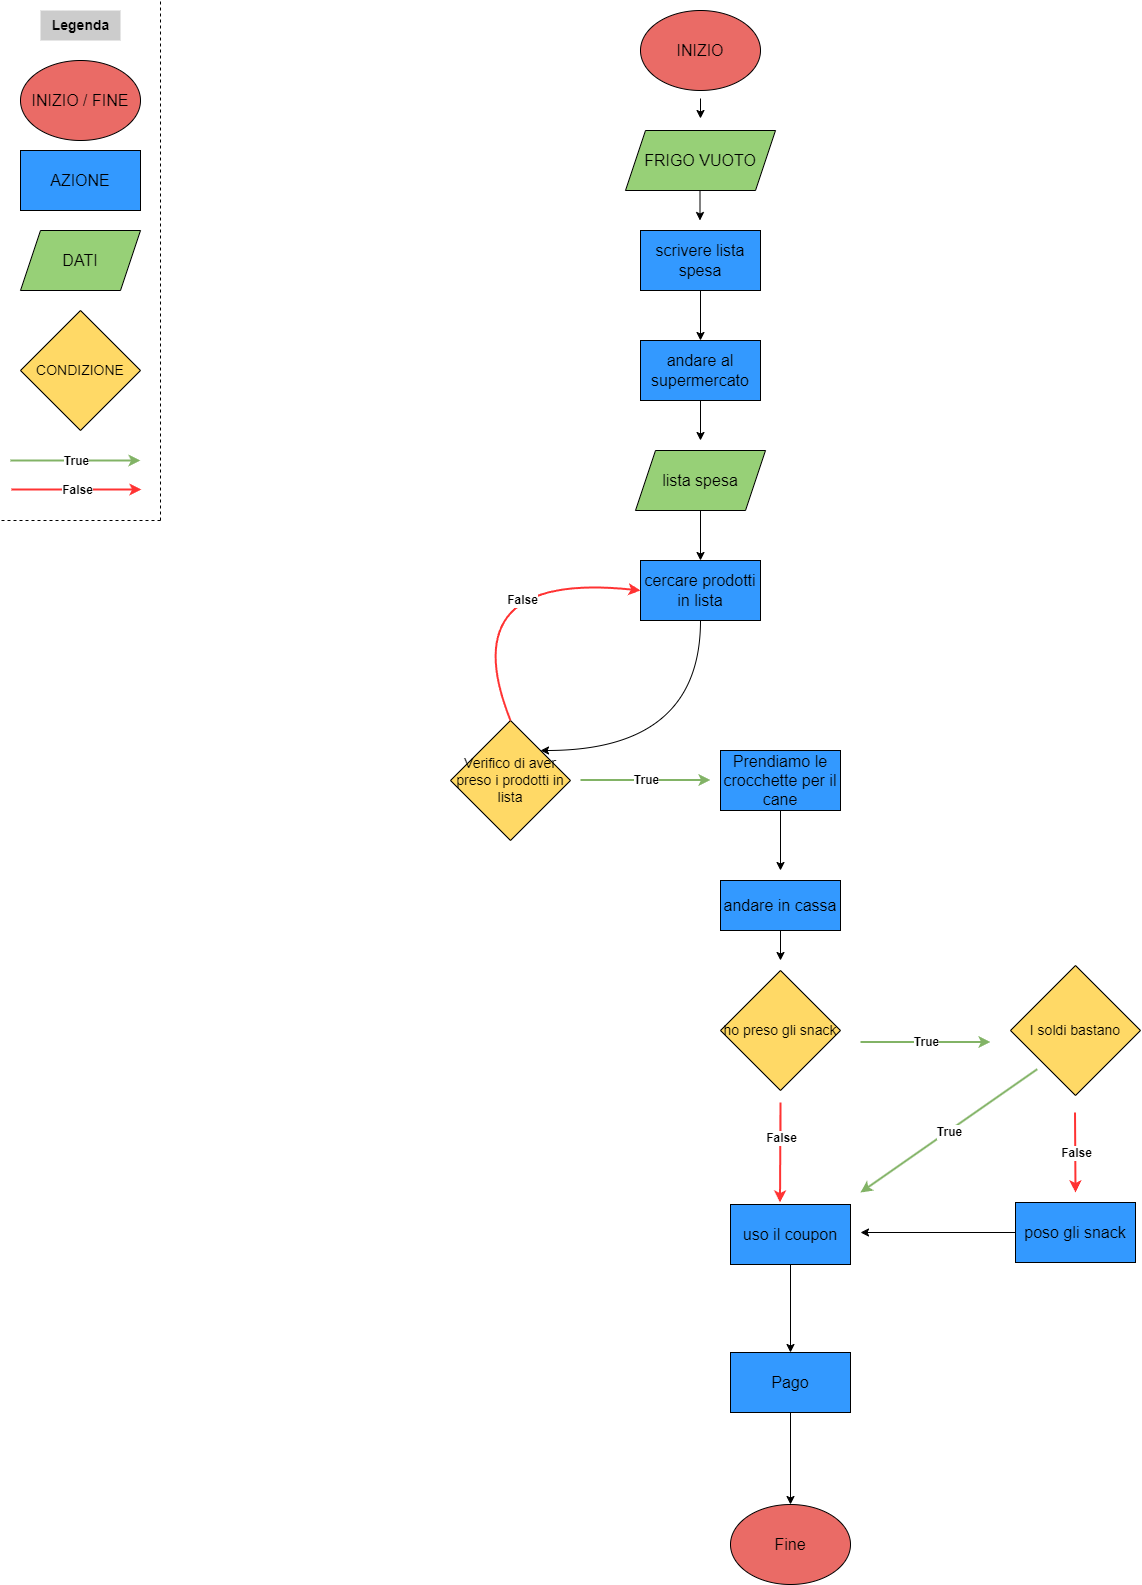

The diagram above was exported from draw.io. Its source (the exported page's mxGraphModel, read from the mxfile embedded in the PNG):
<mxGraphModel dx="2390" dy="1260" grid="1" gridSize="10" guides="1" tooltips="1" connect="1" arrows="1" fold="1" page="1" pageScale="1" pageWidth="827" pageHeight="1169" math="0" shadow="0">
  <root>
    <mxCell id="Wud1p63PD9ueOyKaUx-X-0" />
    <mxCell id="Wud1p63PD9ueOyKaUx-X-1" parent="Wud1p63PD9ueOyKaUx-X-0" />
    <mxCell id="Wud1p63PD9ueOyKaUx-X-2" value="&lt;b&gt;&lt;font style=&quot;font-size: 14px;&quot;&gt;Legenda&lt;/font&gt;&lt;/b&gt;" style="text;html=1;align=center;verticalAlign=middle;resizable=0;points=[];autosize=1;strokeColor=none;fillColor=#CCCCCC;" parent="Wud1p63PD9ueOyKaUx-X-1" vertex="1">
      <mxGeometry x="40" y="10" width="80" height="30" as="geometry" />
    </mxCell>
    <mxCell id="Wud1p63PD9ueOyKaUx-X-3" value="&lt;font size=&quot;3&quot;&gt;INIZIO / FINE&lt;/font&gt;" style="ellipse;whiteSpace=wrap;html=1;fillColor=#EA6B66;" parent="Wud1p63PD9ueOyKaUx-X-1" vertex="1">
      <mxGeometry x="20" y="60" width="120" height="80" as="geometry" />
    </mxCell>
    <mxCell id="Wud1p63PD9ueOyKaUx-X-4" value="&lt;font size=&quot;3&quot;&gt;AZIONE&lt;/font&gt;" style="rounded=0;whiteSpace=wrap;html=1;fillColor=#3399FF;" parent="Wud1p63PD9ueOyKaUx-X-1" vertex="1">
      <mxGeometry x="20" y="150" width="120" height="60" as="geometry" />
    </mxCell>
    <mxCell id="Wud1p63PD9ueOyKaUx-X-5" value="&lt;font style=&quot;font-size: 16px;&quot;&gt;DATI&lt;/font&gt;" style="shape=parallelogram;perimeter=parallelogramPerimeter;whiteSpace=wrap;html=1;fixedSize=1;fillColor=#97D077;" parent="Wud1p63PD9ueOyKaUx-X-1" vertex="1">
      <mxGeometry x="20" y="230" width="120" height="60" as="geometry" />
    </mxCell>
    <mxCell id="Wud1p63PD9ueOyKaUx-X-6" value="&lt;font style=&quot;font-size: 14px;&quot;&gt;Verifico di aver preso i prodotti in lista&lt;/font&gt;" style="rhombus;whiteSpace=wrap;html=1;fillColor=#FFD966;" parent="Wud1p63PD9ueOyKaUx-X-1" vertex="1">
      <mxGeometry x="450" y="720" width="120" height="120" as="geometry" />
    </mxCell>
    <mxCell id="Wud1p63PD9ueOyKaUx-X-7" value="" style="endArrow=classic;html=1;rounded=0;strokeWidth=2;fillColor=#d5e8d4;strokeColor=#82b366;" parent="Wud1p63PD9ueOyKaUx-X-1" edge="1">
      <mxGeometry relative="1" as="geometry">
        <mxPoint x="10" y="460" as="sourcePoint" />
        <mxPoint x="140" y="460" as="targetPoint" />
      </mxGeometry>
    </mxCell>
    <mxCell id="Wud1p63PD9ueOyKaUx-X-8" value="True" style="edgeLabel;resizable=0;html=1;align=center;verticalAlign=middle;fontSize=12;fontStyle=1;fontColor=#000000;" parent="Wud1p63PD9ueOyKaUx-X-7" connectable="0" vertex="1">
      <mxGeometry relative="1" as="geometry" />
    </mxCell>
    <mxCell id="Wud1p63PD9ueOyKaUx-X-9" value="" style="endArrow=classic;html=1;rounded=0;strokeWidth=2;fillColor=#f8cecc;strokeColor=#FF3333;" parent="Wud1p63PD9ueOyKaUx-X-1" edge="1">
      <mxGeometry relative="1" as="geometry">
        <mxPoint x="11" y="489" as="sourcePoint" />
        <mxPoint x="141" y="489" as="targetPoint" />
      </mxGeometry>
    </mxCell>
    <mxCell id="Wud1p63PD9ueOyKaUx-X-10" value="False" style="edgeLabel;resizable=0;html=1;align=center;verticalAlign=middle;fontSize=12;fontStyle=1;fontColor=#000000;" parent="Wud1p63PD9ueOyKaUx-X-9" connectable="0" vertex="1">
      <mxGeometry relative="1" as="geometry" />
    </mxCell>
    <mxCell id="Wud1p63PD9ueOyKaUx-X-11" value="" style="endArrow=none;dashed=1;html=1;rounded=0;" parent="Wud1p63PD9ueOyKaUx-X-1" edge="1">
      <mxGeometry width="50" height="50" relative="1" as="geometry">
        <mxPoint x="160" y="520" as="sourcePoint" />
        <mxPoint x="160" as="targetPoint" />
      </mxGeometry>
    </mxCell>
    <mxCell id="Wud1p63PD9ueOyKaUx-X-12" value="" style="endArrow=none;dashed=1;html=1;rounded=0;" parent="Wud1p63PD9ueOyKaUx-X-1" edge="1">
      <mxGeometry width="50" height="50" relative="1" as="geometry">
        <mxPoint x="160" y="520" as="sourcePoint" />
        <mxPoint y="520" as="targetPoint" />
      </mxGeometry>
    </mxCell>
    <mxCell id="Hqaz8ihGkTOdyAdkxwX3-8" style="edgeStyle=orthogonalEdgeStyle;rounded=0;orthogonalLoop=1;jettySize=auto;html=1;exitX=0.5;exitY=1;exitDx=0;exitDy=0;" parent="Wud1p63PD9ueOyKaUx-X-1" edge="1">
      <mxGeometry relative="1" as="geometry">
        <mxPoint x="700" y="118" as="targetPoint" />
        <mxPoint x="700" y="98" as="sourcePoint" />
      </mxGeometry>
    </mxCell>
    <mxCell id="kLFoH307Kk6Ex5AKo85L-0" value="&lt;font size=&quot;3&quot;&gt;INIZIO&lt;/font&gt;" style="ellipse;whiteSpace=wrap;html=1;fillColor=#EA6B66;" parent="Wud1p63PD9ueOyKaUx-X-1" vertex="1">
      <mxGeometry x="640" y="10" width="120" height="80" as="geometry" />
    </mxCell>
    <mxCell id="Hqaz8ihGkTOdyAdkxwX3-9" style="edgeStyle=orthogonalEdgeStyle;rounded=0;orthogonalLoop=1;jettySize=auto;html=1;exitX=0.5;exitY=1;exitDx=0;exitDy=0;entryX=0.5;entryY=0;entryDx=0;entryDy=0;" parent="Wud1p63PD9ueOyKaUx-X-1" edge="1">
      <mxGeometry relative="1" as="geometry">
        <mxPoint x="699.5" y="190" as="sourcePoint" />
        <mxPoint x="699.5" y="220" as="targetPoint" />
      </mxGeometry>
    </mxCell>
    <mxCell id="Hqaz8ihGkTOdyAdkxwX3-15" value="&lt;font size=&quot;3&quot;&gt;Fine&lt;/font&gt;" style="ellipse;whiteSpace=wrap;html=1;fillColor=#EA6B66;" parent="Wud1p63PD9ueOyKaUx-X-1" vertex="1">
      <mxGeometry x="730" y="1504" width="120" height="80" as="geometry" />
    </mxCell>
    <mxCell id="_S71WjIuTUHXEKKCQwRv-0" value="&lt;font size=&quot;3&quot;&gt;AZIONE&lt;/font&gt;" style="rounded=0;whiteSpace=wrap;html=1;fillColor=#3399FF;" parent="Wud1p63PD9ueOyKaUx-X-1" vertex="1">
      <mxGeometry x="20" y="150" width="120" height="60" as="geometry" />
    </mxCell>
    <mxCell id="ROBQ5rZJPaG8QPRGv-Ze-9" value="&lt;font style=&quot;font-size: 16px;&quot;&gt;FRIGO VUOTO&lt;/font&gt;" style="shape=parallelogram;perimeter=parallelogramPerimeter;whiteSpace=wrap;html=1;fixedSize=1;fillColor=#97D077;" vertex="1" parent="Wud1p63PD9ueOyKaUx-X-1">
      <mxGeometry x="625" y="130" width="150" height="60" as="geometry" />
    </mxCell>
    <mxCell id="ROBQ5rZJPaG8QPRGv-Ze-15" value="" style="edgeStyle=orthogonalEdgeStyle;rounded=0;orthogonalLoop=1;jettySize=auto;html=1;" edge="1" parent="Wud1p63PD9ueOyKaUx-X-1" source="ROBQ5rZJPaG8QPRGv-Ze-10" target="ROBQ5rZJPaG8QPRGv-Ze-13">
      <mxGeometry relative="1" as="geometry" />
    </mxCell>
    <mxCell id="ROBQ5rZJPaG8QPRGv-Ze-10" value="&lt;font size=&quot;3&quot;&gt;scrivere lista spesa&lt;/font&gt;" style="rounded=0;whiteSpace=wrap;html=1;fillColor=#3399FF;" vertex="1" parent="Wud1p63PD9ueOyKaUx-X-1">
      <mxGeometry x="640" y="230" width="120" height="60" as="geometry" />
    </mxCell>
    <mxCell id="ROBQ5rZJPaG8QPRGv-Ze-17" style="edgeStyle=orthogonalEdgeStyle;rounded=0;orthogonalLoop=1;jettySize=auto;html=1;" edge="1" parent="Wud1p63PD9ueOyKaUx-X-1" source="ROBQ5rZJPaG8QPRGv-Ze-13">
      <mxGeometry relative="1" as="geometry">
        <mxPoint x="700" y="440" as="targetPoint" />
      </mxGeometry>
    </mxCell>
    <mxCell id="ROBQ5rZJPaG8QPRGv-Ze-13" value="&lt;font size=&quot;3&quot;&gt;andare al supermercato&lt;/font&gt;" style="rounded=0;whiteSpace=wrap;html=1;fillColor=#3399FF;" vertex="1" parent="Wud1p63PD9ueOyKaUx-X-1">
      <mxGeometry x="640" y="340" width="120" height="60" as="geometry" />
    </mxCell>
    <mxCell id="ROBQ5rZJPaG8QPRGv-Ze-27" style="edgeStyle=orthogonalEdgeStyle;orthogonalLoop=1;jettySize=auto;html=1;exitX=0.5;exitY=1;exitDx=0;exitDy=0;entryX=1;entryY=0;entryDx=0;entryDy=0;curved=1;" edge="1" parent="Wud1p63PD9ueOyKaUx-X-1" source="ROBQ5rZJPaG8QPRGv-Ze-16" target="Wud1p63PD9ueOyKaUx-X-6">
      <mxGeometry relative="1" as="geometry">
        <Array as="points">
          <mxPoint x="700" y="750" />
        </Array>
      </mxGeometry>
    </mxCell>
    <mxCell id="ROBQ5rZJPaG8QPRGv-Ze-16" value="&lt;font size=&quot;3&quot;&gt;cercare prodotti in lista&lt;/font&gt;" style="rounded=0;whiteSpace=wrap;html=1;fillColor=#3399FF;" vertex="1" parent="Wud1p63PD9ueOyKaUx-X-1">
      <mxGeometry x="640" y="560" width="120" height="60" as="geometry" />
    </mxCell>
    <mxCell id="SiBATaXaLVyMAAvIxSX3-1" style="edgeStyle=orthogonalEdgeStyle;rounded=0;orthogonalLoop=1;jettySize=auto;html=1;exitX=0.5;exitY=1;exitDx=0;exitDy=0;entryX=0.5;entryY=0;entryDx=0;entryDy=0;" edge="1" parent="Wud1p63PD9ueOyKaUx-X-1" source="ROBQ5rZJPaG8QPRGv-Ze-25" target="ROBQ5rZJPaG8QPRGv-Ze-16">
      <mxGeometry relative="1" as="geometry" />
    </mxCell>
    <mxCell id="ROBQ5rZJPaG8QPRGv-Ze-25" value="&lt;font style=&quot;font-size: 16px;&quot;&gt;lista spesa&lt;/font&gt;" style="shape=parallelogram;perimeter=parallelogramPerimeter;whiteSpace=wrap;html=1;fixedSize=1;fillColor=#97D077;" vertex="1" parent="Wud1p63PD9ueOyKaUx-X-1">
      <mxGeometry x="635" y="450" width="130" height="60" as="geometry" />
    </mxCell>
    <mxCell id="SiBATaXaLVyMAAvIxSX3-6" value="" style="endArrow=classic;html=1;rounded=0;strokeWidth=2;fillColor=#d5e8d4;strokeColor=#82b366;" edge="1" parent="Wud1p63PD9ueOyKaUx-X-1">
      <mxGeometry relative="1" as="geometry">
        <mxPoint x="580" y="779.5" as="sourcePoint" />
        <mxPoint x="710" y="779.5" as="targetPoint" />
      </mxGeometry>
    </mxCell>
    <mxCell id="SiBATaXaLVyMAAvIxSX3-7" value="True" style="edgeLabel;resizable=0;html=1;align=center;verticalAlign=middle;fontSize=12;fontStyle=1;fontColor=#000000;" connectable="0" vertex="1" parent="SiBATaXaLVyMAAvIxSX3-6">
      <mxGeometry relative="1" as="geometry" />
    </mxCell>
    <mxCell id="SiBATaXaLVyMAAvIxSX3-11" style="edgeStyle=orthogonalEdgeStyle;rounded=0;orthogonalLoop=1;jettySize=auto;html=1;exitX=0.5;exitY=1;exitDx=0;exitDy=0;" edge="1" parent="Wud1p63PD9ueOyKaUx-X-1" source="SiBATaXaLVyMAAvIxSX3-8">
      <mxGeometry relative="1" as="geometry">
        <mxPoint x="780" y="870" as="targetPoint" />
      </mxGeometry>
    </mxCell>
    <mxCell id="SiBATaXaLVyMAAvIxSX3-8" value="&lt;font size=&quot;3&quot;&gt;Prendiamo le crocchette per il cane&lt;/font&gt;" style="rounded=0;whiteSpace=wrap;html=1;fillColor=#3399FF;" vertex="1" parent="Wud1p63PD9ueOyKaUx-X-1">
      <mxGeometry x="720" y="750" width="120" height="60" as="geometry" />
    </mxCell>
    <mxCell id="SiBATaXaLVyMAAvIxSX3-9" value="&lt;font style=&quot;font-size: 14px;&quot;&gt;CONDIZIONE&lt;/font&gt;" style="rhombus;whiteSpace=wrap;html=1;fillColor=#FFD966;" vertex="1" parent="Wud1p63PD9ueOyKaUx-X-1">
      <mxGeometry x="20" y="310" width="120" height="120" as="geometry" />
    </mxCell>
    <mxCell id="SiBATaXaLVyMAAvIxSX3-10" value="&lt;span style=&quot;font-size: 14px;&quot;&gt;ho preso gli snack&lt;/span&gt;" style="rhombus;whiteSpace=wrap;html=1;fillColor=#FFD966;" vertex="1" parent="Wud1p63PD9ueOyKaUx-X-1">
      <mxGeometry x="720" y="970" width="120" height="120" as="geometry" />
    </mxCell>
    <mxCell id="SiBATaXaLVyMAAvIxSX3-12" value="" style="endArrow=classic;html=1;rounded=0;strokeWidth=2;fillColor=#d5e8d4;strokeColor=#82b366;" edge="1" parent="Wud1p63PD9ueOyKaUx-X-1">
      <mxGeometry relative="1" as="geometry">
        <mxPoint x="860" y="1041.5" as="sourcePoint" />
        <mxPoint x="990" y="1041.5" as="targetPoint" />
      </mxGeometry>
    </mxCell>
    <mxCell id="SiBATaXaLVyMAAvIxSX3-13" value="True" style="edgeLabel;resizable=0;html=1;align=center;verticalAlign=middle;fontSize=12;fontStyle=1;fontColor=#000000;" connectable="0" vertex="1" parent="SiBATaXaLVyMAAvIxSX3-12">
      <mxGeometry relative="1" as="geometry" />
    </mxCell>
    <mxCell id="SiBATaXaLVyMAAvIxSX3-15" value="" style="endArrow=classic;html=1;rounded=0;strokeWidth=2;fillColor=#f8cecc;strokeColor=#FF3333;" edge="1" parent="Wud1p63PD9ueOyKaUx-X-1">
      <mxGeometry relative="1" as="geometry">
        <mxPoint x="780" y="1132" as="sourcePoint" />
        <mxPoint x="779.5" y="1202" as="targetPoint" />
        <Array as="points">
          <mxPoint x="780" y="1102" />
        </Array>
      </mxGeometry>
    </mxCell>
    <mxCell id="SiBATaXaLVyMAAvIxSX3-16" value="False" style="edgeLabel;resizable=0;html=1;align=center;verticalAlign=middle;fontSize=12;fontStyle=1;fontColor=#000000;" connectable="0" vertex="1" parent="SiBATaXaLVyMAAvIxSX3-15">
      <mxGeometry relative="1" as="geometry">
        <mxPoint as="offset" />
      </mxGeometry>
    </mxCell>
    <mxCell id="SiBATaXaLVyMAAvIxSX3-25" style="edgeStyle=orthogonalEdgeStyle;rounded=0;orthogonalLoop=1;jettySize=auto;html=1;entryX=0.5;entryY=0;entryDx=0;entryDy=0;" edge="1" parent="Wud1p63PD9ueOyKaUx-X-1" source="SiBATaXaLVyMAAvIxSX3-18" target="SiBATaXaLVyMAAvIxSX3-24">
      <mxGeometry relative="1" as="geometry" />
    </mxCell>
    <mxCell id="SiBATaXaLVyMAAvIxSX3-18" value="&lt;font size=&quot;3&quot;&gt;uso il coupon&lt;/font&gt;" style="rounded=0;whiteSpace=wrap;html=1;fillColor=#3399FF;" vertex="1" parent="Wud1p63PD9ueOyKaUx-X-1">
      <mxGeometry x="730" y="1204" width="120" height="60" as="geometry" />
    </mxCell>
    <mxCell id="SiBATaXaLVyMAAvIxSX3-19" value="&lt;span style=&quot;font-size: 14px;&quot;&gt;I soldi bastano&lt;/span&gt;" style="rhombus;whiteSpace=wrap;html=1;fillColor=#FFD966;" vertex="1" parent="Wud1p63PD9ueOyKaUx-X-1">
      <mxGeometry x="1010" y="965" width="130" height="130" as="geometry" />
    </mxCell>
    <mxCell id="SiBATaXaLVyMAAvIxSX3-22" value="" style="endArrow=classic;html=1;rounded=0;strokeWidth=2;fillColor=#d5e8d4;strokeColor=#82b366;" edge="1" parent="Wud1p63PD9ueOyKaUx-X-1">
      <mxGeometry relative="1" as="geometry">
        <mxPoint x="1036.7123287671234" y="1068.7123287671234" as="sourcePoint" />
        <mxPoint x="860" y="1192" as="targetPoint" />
      </mxGeometry>
    </mxCell>
    <mxCell id="SiBATaXaLVyMAAvIxSX3-23" value="True" style="edgeLabel;resizable=0;html=1;align=center;verticalAlign=middle;fontSize=12;fontStyle=1;fontColor=#000000;" connectable="0" vertex="1" parent="SiBATaXaLVyMAAvIxSX3-22">
      <mxGeometry relative="1" as="geometry" />
    </mxCell>
    <mxCell id="SiBATaXaLVyMAAvIxSX3-29" style="edgeStyle=orthogonalEdgeStyle;rounded=0;orthogonalLoop=1;jettySize=auto;html=1;entryX=0.5;entryY=0;entryDx=0;entryDy=0;" edge="1" parent="Wud1p63PD9ueOyKaUx-X-1" source="SiBATaXaLVyMAAvIxSX3-24" target="Hqaz8ihGkTOdyAdkxwX3-15">
      <mxGeometry relative="1" as="geometry" />
    </mxCell>
    <mxCell id="SiBATaXaLVyMAAvIxSX3-24" value="&lt;font size=&quot;3&quot;&gt;Pago&lt;/font&gt;" style="rounded=0;whiteSpace=wrap;html=1;fillColor=#3399FF;" vertex="1" parent="Wud1p63PD9ueOyKaUx-X-1">
      <mxGeometry x="730" y="1352" width="120" height="60" as="geometry" />
    </mxCell>
    <mxCell id="SiBATaXaLVyMAAvIxSX3-26" value="" style="endArrow=classic;html=1;rounded=0;strokeWidth=2;fillColor=#f8cecc;strokeColor=#FF3333;" edge="1" parent="Wud1p63PD9ueOyKaUx-X-1">
      <mxGeometry relative="1" as="geometry">
        <mxPoint x="1074.5" y="1112" as="sourcePoint" />
        <mxPoint x="1075" y="1192" as="targetPoint" />
      </mxGeometry>
    </mxCell>
    <mxCell id="SiBATaXaLVyMAAvIxSX3-27" value="False" style="edgeLabel;resizable=0;html=1;align=center;verticalAlign=middle;fontSize=12;fontStyle=1;fontColor=#000000;" connectable="0" vertex="1" parent="SiBATaXaLVyMAAvIxSX3-26">
      <mxGeometry relative="1" as="geometry" />
    </mxCell>
    <mxCell id="ROBQ5rZJPaG8QPRGv-Ze-28" style="edgeStyle=orthogonalEdgeStyle;rounded=0;orthogonalLoop=1;jettySize=auto;html=1;" edge="1" parent="Wud1p63PD9ueOyKaUx-X-1" source="SiBATaXaLVyMAAvIxSX3-28">
      <mxGeometry relative="1" as="geometry">
        <mxPoint x="860" y="1232" as="targetPoint" />
      </mxGeometry>
    </mxCell>
    <mxCell id="SiBATaXaLVyMAAvIxSX3-28" value="&lt;font size=&quot;3&quot;&gt;poso gli snack&lt;/font&gt;" style="rounded=0;whiteSpace=wrap;html=1;fillColor=#3399FF;" vertex="1" parent="Wud1p63PD9ueOyKaUx-X-1">
      <mxGeometry x="1015" y="1202" width="120" height="60" as="geometry" />
    </mxCell>
    <mxCell id="SiBATaXaLVyMAAvIxSX3-32" value="" style="endArrow=classic;html=1;strokeWidth=2;fillColor=#f8cecc;strokeColor=#FF3333;entryX=0;entryY=0.5;entryDx=0;entryDy=0;curved=1;" edge="1" parent="Wud1p63PD9ueOyKaUx-X-1" target="ROBQ5rZJPaG8QPRGv-Ze-16">
      <mxGeometry relative="1" as="geometry">
        <mxPoint x="510" y="720" as="sourcePoint" />
        <mxPoint x="490" y="850" as="targetPoint" />
        <Array as="points">
          <mxPoint x="450" y="570" />
        </Array>
      </mxGeometry>
    </mxCell>
    <mxCell id="SiBATaXaLVyMAAvIxSX3-33" value="False" style="edgeLabel;resizable=0;html=1;align=center;verticalAlign=middle;fontSize=12;fontStyle=1;fontColor=#000000;" connectable="0" vertex="1" parent="SiBATaXaLVyMAAvIxSX3-32">
      <mxGeometry relative="1" as="geometry">
        <mxPoint x="56" y="28" as="offset" />
      </mxGeometry>
    </mxCell>
    <mxCell id="ROBQ5rZJPaG8QPRGv-Ze-30" style="edgeStyle=orthogonalEdgeStyle;rounded=0;orthogonalLoop=1;jettySize=auto;html=1;" edge="1" parent="Wud1p63PD9ueOyKaUx-X-1" source="ROBQ5rZJPaG8QPRGv-Ze-29">
      <mxGeometry relative="1" as="geometry">
        <mxPoint x="780" y="960" as="targetPoint" />
      </mxGeometry>
    </mxCell>
    <mxCell id="ROBQ5rZJPaG8QPRGv-Ze-29" value="&lt;font size=&quot;3&quot;&gt;andare in cassa&lt;/font&gt;" style="rounded=0;whiteSpace=wrap;html=1;fillColor=#3399FF;" vertex="1" parent="Wud1p63PD9ueOyKaUx-X-1">
      <mxGeometry x="720" y="880" width="120" height="50" as="geometry" />
    </mxCell>
  </root>
</mxGraphModel>